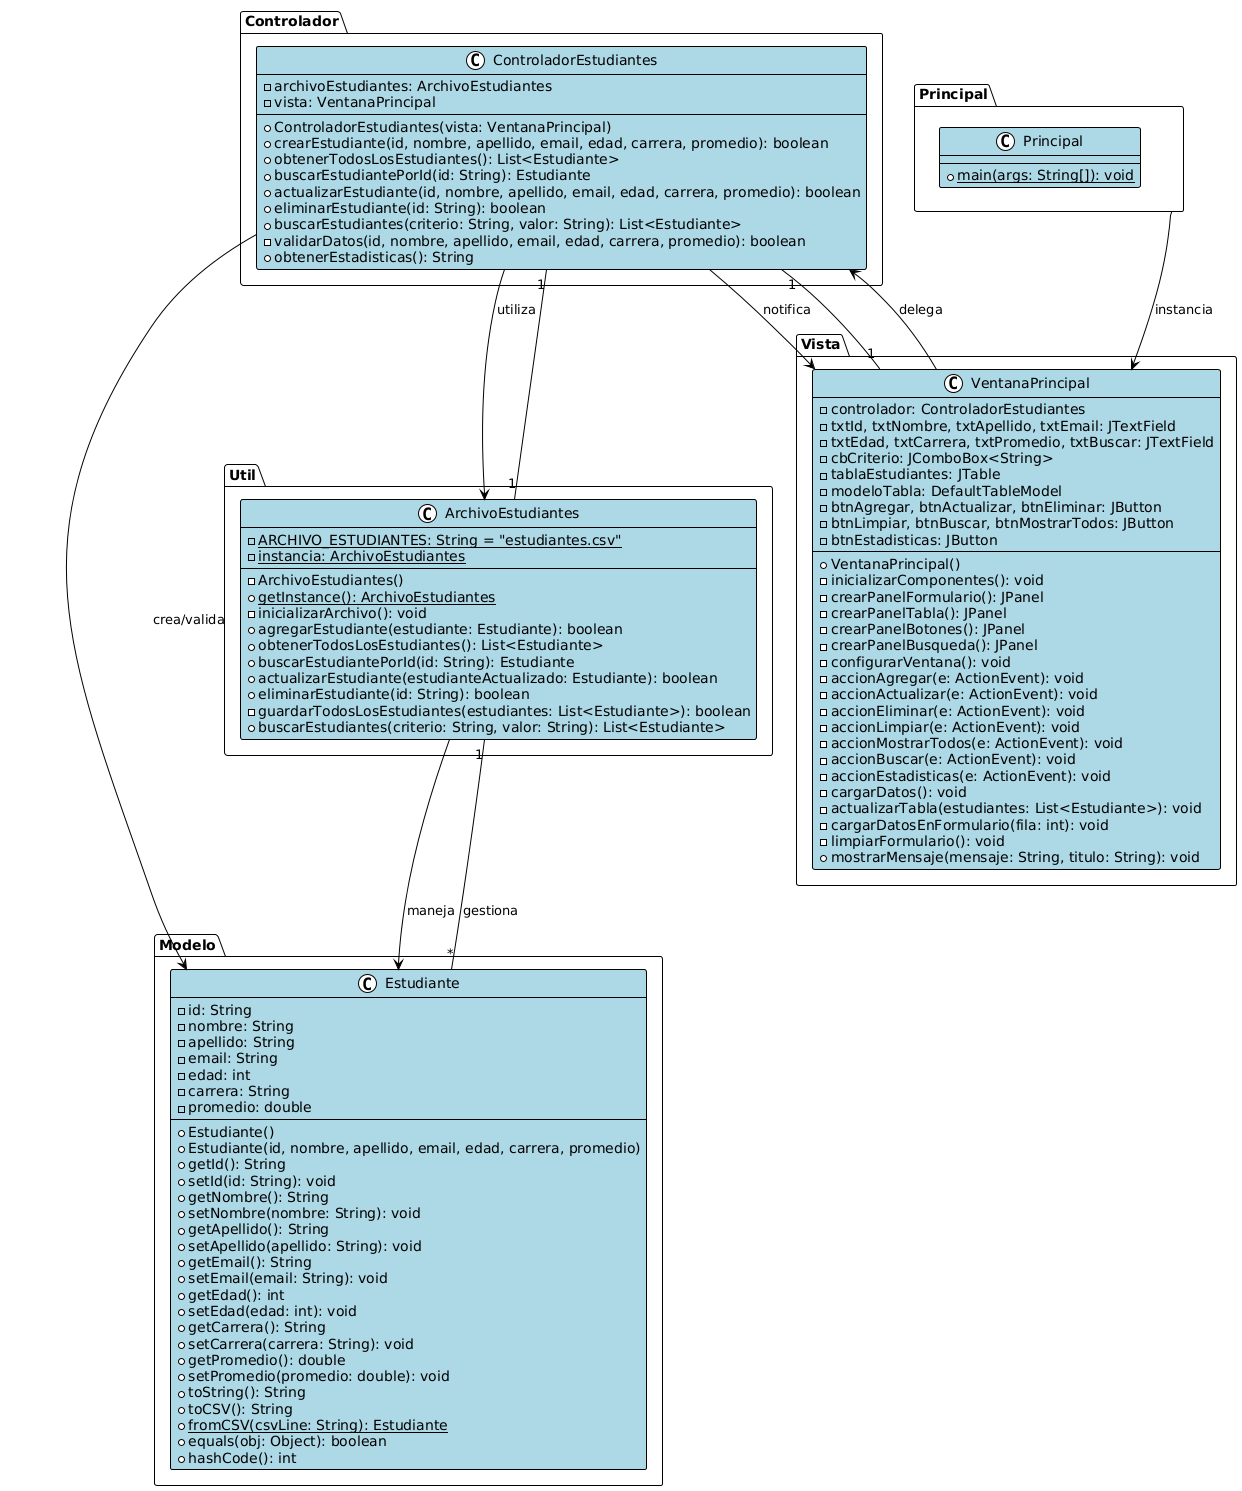

The diagram above was rendered by PlantUML. Its source (embedded in the PNG):
@startuml
!theme plain
skinparam backgroundColor white
skinparam classBackgroundColor lightblue
skinparam classBorderColor black
skinparam classArrowColor black

package "Modelo" {
    class Estudiante {
        - id: String
        - nombre: String
        - apellido: String
        - email: String
        - edad: int
        - carrera: String
        - promedio: double
        
        + Estudiante()
        + Estudiante(id, nombre, apellido, email, edad, carrera, promedio)
        + getId(): String
        + setId(id: String): void
        + getNombre(): String
        + setNombre(nombre: String): void
        + getApellido(): String
        + setApellido(apellido: String): void
        + getEmail(): String
        + setEmail(email: String): void
        + getEdad(): int
        + setEdad(edad: int): void
        + getCarrera(): String
        + setCarrera(carrera: String): void
        + getPromedio(): double
        + setPromedio(promedio: double): void
        + toString(): String
        + toCSV(): String
        + {static} fromCSV(csvLine: String): Estudiante
        + equals(obj: Object): boolean
        + hashCode(): int
    }
}

package "Util" {
    class ArchivoEstudiantes {
        - {static} ARCHIVO_ESTUDIANTES: String = "estudiantes.csv"
        - {static} instancia: ArchivoEstudiantes
        
        - ArchivoEstudiantes()
        + {static} getInstance(): ArchivoEstudiantes
        - inicializarArchivo(): void
        + agregarEstudiante(estudiante: Estudiante): boolean
        + obtenerTodosLosEstudiantes(): List<Estudiante>
        + buscarEstudiantePorId(id: String): Estudiante
        + actualizarEstudiante(estudianteActualizado: Estudiante): boolean
        + eliminarEstudiante(id: String): boolean
        - guardarTodosLosEstudiantes(estudiantes: List<Estudiante>): boolean
        + buscarEstudiantes(criterio: String, valor: String): List<Estudiante>
    }
}

package "Controlador" {
    class ControladorEstudiantes {
        - archivoEstudiantes: ArchivoEstudiantes
        - vista: VentanaPrincipal
        
        + ControladorEstudiantes(vista: VentanaPrincipal)
        + crearEstudiante(id, nombre, apellido, email, edad, carrera, promedio): boolean
        + obtenerTodosLosEstudiantes(): List<Estudiante>
        + buscarEstudiantePorId(id: String): Estudiante
        + actualizarEstudiante(id, nombre, apellido, email, edad, carrera, promedio): boolean
        + eliminarEstudiante(id: String): boolean
        + buscarEstudiantes(criterio: String, valor: String): List<Estudiante>
        - validarDatos(id, nombre, apellido, email, edad, carrera, promedio): boolean
        + obtenerEstadisticas(): String
    }
}

package "Vista" {
    class VentanaPrincipal {
        - controlador: ControladorEstudiantes
        - txtId, txtNombre, txtApellido, txtEmail: JTextField
        - txtEdad, txtCarrera, txtPromedio, txtBuscar: JTextField
        - cbCriterio: JComboBox<String>
        - tablaEstudiantes: JTable
        - modeloTabla: DefaultTableModel
        - btnAgregar, btnActualizar, btnEliminar: JButton
        - btnLimpiar, btnBuscar, btnMostrarTodos: JButton
        - btnEstadisticas: JButton
        
        + VentanaPrincipal()
        - inicializarComponentes(): void
        - crearPanelFormulario(): JPanel
        - crearPanelTabla(): JPanel
        - crearPanelBotones(): JPanel
        - crearPanelBusqueda(): JPanel
        - configurarVentana(): void
        - accionAgregar(e: ActionEvent): void
        - accionActualizar(e: ActionEvent): void
        - accionEliminar(e: ActionEvent): void
        - accionLimpiar(e: ActionEvent): void
        - accionMostrarTodos(e: ActionEvent): void
        - accionBuscar(e: ActionEvent): void
        - accionEstadisticas(e: ActionEvent): void
        - cargarDatos(): void
        - actualizarTabla(estudiantes: List<Estudiante>): void
        - cargarDatosEnFormulario(fila: int): void
        - limpiarFormulario(): void
        + mostrarMensaje(mensaje: String, titulo: String): void
    }
}

package "Principal" {
    class Principal {
        + {static} main(args: String[]): void
    }
}

' Relaciones
ControladorEstudiantes --> ArchivoEstudiantes : utiliza
ControladorEstudiantes --> VentanaPrincipal : notifica
VentanaPrincipal --> ControladorEstudiantes : delega
ArchivoEstudiantes --> Estudiante : maneja
ControladorEstudiantes --> Estudiante : crea/valida
Principal --> VentanaPrincipal : instancia


' Multiplicidades
ControladorEstudiantes "1" -- "1" VentanaPrincipal
ControladorEstudiantes "1" -- "1" ArchivoEstudiantes
ArchivoEstudiantes "1" -- "*" Estudiante : gestiona
@enduml